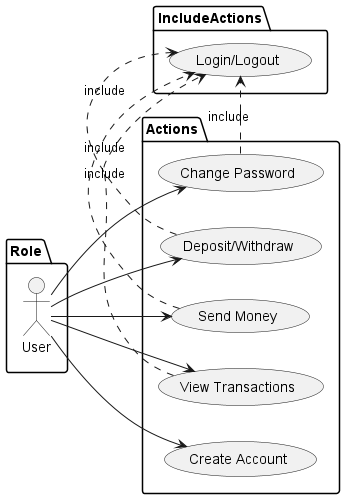

The diagram above was rendered by PlantUML. Its source (embedded in the PNG):
@startuml
'https://plantuml.com/use-case-diagram


left to right direction

package Role{
    actor User as U
}

package Actions{
    usecase "Create Account" as CA
    usecase "Change Password" as CP
    usecase "Deposit/Withdraw" as DW
    usecase "Send Money" as SM
    usecase "View Transactions" as VT

}

package IncludeActions{

    usecase "Login/Logout" as LL


}




U --> (CA)
U --> (CP)
U --> (DW)
U --> (SM)
U --> (VT)


(CP) .> (LL):include
(DW) .> (LL):include
(SM) .> (LL):include
(VT) .> (LL):include



@enduml